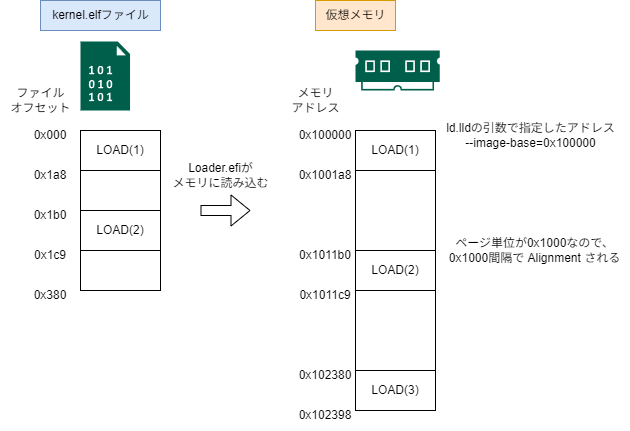

The diagram above was exported from draw.io. Its source (the exported page's mxGraphModel, read from the mxfile embedded in the PNG):
<mxGraphModel dx="905" dy="579" grid="1" gridSize="10" guides="1" tooltips="1" connect="1" arrows="1" fold="1" page="1" pageScale="1" pageWidth="827" pageHeight="1169" math="0" shadow="0">
  <root>
    <mxCell id="0" />
    <mxCell id="1" parent="0" />
    <mxCell id="2" value="LOAD(1)" style="rounded=0;whiteSpace=wrap;html=1;" vertex="1" parent="1">
      <mxGeometry x="160" y="160" width="80" height="40" as="geometry" />
    </mxCell>
    <mxCell id="4" value="" style="rounded=0;whiteSpace=wrap;html=1;" vertex="1" parent="1">
      <mxGeometry x="160" y="200" width="80" height="40" as="geometry" />
    </mxCell>
    <mxCell id="5" value="0x000" style="text;html=1;align=center;verticalAlign=middle;whiteSpace=wrap;rounded=0;" vertex="1" parent="1">
      <mxGeometry x="100" y="150" width="60" height="30" as="geometry" />
    </mxCell>
    <mxCell id="6" value="0x1b0" style="text;html=1;align=center;verticalAlign=middle;whiteSpace=wrap;rounded=0;" vertex="1" parent="1">
      <mxGeometry x="100" y="230" width="60" height="30" as="geometry" />
    </mxCell>
    <mxCell id="7" value="LOAD(2)" style="rounded=0;whiteSpace=wrap;html=1;" vertex="1" parent="1">
      <mxGeometry x="160" y="240" width="80" height="40" as="geometry" />
    </mxCell>
    <mxCell id="8" value="" style="rounded=0;whiteSpace=wrap;html=1;" vertex="1" parent="1">
      <mxGeometry x="160" y="280" width="80" height="40" as="geometry" />
    </mxCell>
    <mxCell id="10" value="0x380" style="text;html=1;align=center;verticalAlign=middle;whiteSpace=wrap;rounded=0;" vertex="1" parent="1">
      <mxGeometry x="100" y="310" width="60" height="30" as="geometry" />
    </mxCell>
    <mxCell id="11" value="0x1a8" style="text;html=1;align=center;verticalAlign=middle;whiteSpace=wrap;rounded=0;" vertex="1" parent="1">
      <mxGeometry x="100" y="190" width="60" height="30" as="geometry" />
    </mxCell>
    <mxCell id="12" value="0x1c9" style="text;html=1;align=center;verticalAlign=middle;whiteSpace=wrap;rounded=0;" vertex="1" parent="1">
      <mxGeometry x="100" y="270" width="60" height="30" as="geometry" />
    </mxCell>
    <mxCell id="15" value="kernel.elfファイル" style="text;html=1;align=center;verticalAlign=middle;resizable=0;points=[];autosize=1;strokeColor=#6c8ebf;fillColor=#dae8fc;" vertex="1" parent="1">
      <mxGeometry x="120" y="30" width="120" height="30" as="geometry" />
    </mxCell>
    <mxCell id="16" value="ファイル&lt;div&gt;オフセット&lt;/div&gt;" style="text;html=1;align=center;verticalAlign=middle;resizable=0;points=[];autosize=1;strokeColor=none;fillColor=none;" vertex="1" parent="1">
      <mxGeometry x="80" y="110" width="80" height="40" as="geometry" />
    </mxCell>
    <mxCell id="17" value="LOAD(1)" style="rounded=0;whiteSpace=wrap;html=1;" vertex="1" parent="1">
      <mxGeometry x="435" y="160" width="80" height="40" as="geometry" />
    </mxCell>
    <mxCell id="18" value="" style="rounded=0;whiteSpace=wrap;html=1;" vertex="1" parent="1">
      <mxGeometry x="435" y="200" width="80" height="80" as="geometry" />
    </mxCell>
    <mxCell id="19" value="0x100000" style="text;html=1;align=center;verticalAlign=middle;whiteSpace=wrap;rounded=0;" vertex="1" parent="1">
      <mxGeometry x="375" y="150" width="60" height="30" as="geometry" />
    </mxCell>
    <mxCell id="20" value="0x1011b0" style="text;html=1;align=center;verticalAlign=middle;whiteSpace=wrap;rounded=0;" vertex="1" parent="1">
      <mxGeometry x="375" y="270" width="60" height="30" as="geometry" />
    </mxCell>
    <mxCell id="21" value="LOAD(2)" style="rounded=0;whiteSpace=wrap;html=1;" vertex="1" parent="1">
      <mxGeometry x="435" y="280" width="80" height="40" as="geometry" />
    </mxCell>
    <mxCell id="22" value="" style="rounded=0;whiteSpace=wrap;html=1;" vertex="1" parent="1">
      <mxGeometry x="435" y="320" width="80" height="80" as="geometry" />
    </mxCell>
    <mxCell id="23" value="0x102380" style="text;html=1;align=center;verticalAlign=middle;whiteSpace=wrap;rounded=0;" vertex="1" parent="1">
      <mxGeometry x="375" y="390" width="60" height="30" as="geometry" />
    </mxCell>
    <mxCell id="24" value="0x1001a8" style="text;html=1;align=center;verticalAlign=middle;whiteSpace=wrap;rounded=0;" vertex="1" parent="1">
      <mxGeometry x="375" y="190" width="60" height="30" as="geometry" />
    </mxCell>
    <mxCell id="25" value="0x1011c9" style="text;html=1;align=center;verticalAlign=middle;whiteSpace=wrap;rounded=0;" vertex="1" parent="1">
      <mxGeometry x="375" y="310" width="60" height="30" as="geometry" />
    </mxCell>
    <mxCell id="26" value="LOAD(3)" style="rounded=0;whiteSpace=wrap;html=1;" vertex="1" parent="1">
      <mxGeometry x="435" y="400" width="80" height="40" as="geometry" />
    </mxCell>
    <mxCell id="28" value="0x102398" style="text;html=1;align=center;verticalAlign=middle;whiteSpace=wrap;rounded=0;" vertex="1" parent="1">
      <mxGeometry x="375" y="430" width="60" height="30" as="geometry" />
    </mxCell>
    <mxCell id="29" value="仮想メモリ" style="text;html=1;align=center;verticalAlign=middle;resizable=0;points=[];autosize=1;strokeColor=#d79b00;fillColor=#ffe6cc;" vertex="1" parent="1">
      <mxGeometry x="395" y="30" width="80" height="30" as="geometry" />
    </mxCell>
    <mxCell id="30" value="" style="sketch=0;pointerEvents=1;shadow=0;dashed=0;html=1;strokeColor=none;fillColor=#005F4B;labelPosition=center;verticalLabelPosition=bottom;verticalAlign=top;align=center;outlineConnect=0;shape=mxgraph.veeam2.ram;" vertex="1" parent="1">
      <mxGeometry x="435" y="80" width="84.21" height="40" as="geometry" />
    </mxCell>
    <mxCell id="31" value="" style="sketch=0;pointerEvents=1;shadow=0;dashed=0;html=1;strokeColor=none;fillColor=#005F4B;labelPosition=center;verticalLabelPosition=bottom;verticalAlign=top;align=center;outlineConnect=0;shape=mxgraph.veeam2.data_file;" vertex="1" parent="1">
      <mxGeometry x="160" y="71" width="49.54" height="69" as="geometry" />
    </mxCell>
    <mxCell id="32" value="メモリ&lt;div&gt;アドレス&lt;/div&gt;" style="text;html=1;align=center;verticalAlign=middle;resizable=0;points=[];autosize=1;strokeColor=none;fillColor=none;" vertex="1" parent="1">
      <mxGeometry x="360" y="110" width="70" height="40" as="geometry" />
    </mxCell>
    <mxCell id="33" value="" style="shape=flexArrow;endArrow=classic;html=1;" edge="1" parent="1">
      <mxGeometry width="50" height="50" relative="1" as="geometry">
        <mxPoint x="280" y="240" as="sourcePoint" />
        <mxPoint x="330" y="240" as="targetPoint" />
      </mxGeometry>
    </mxCell>
    <mxCell id="34" value="Loader.efiが&lt;div&gt;メモリに読み込む&lt;/div&gt;" style="text;html=1;align=center;verticalAlign=middle;resizable=0;points=[];autosize=1;strokeColor=none;fillColor=none;" vertex="1" parent="1">
      <mxGeometry x="240" y="185" width="120" height="40" as="geometry" />
    </mxCell>
    <mxCell id="35" value="ページ単位が0x1000なので、&lt;div&gt;0x1000間隔で Alignment される&lt;/div&gt;" style="text;html=1;align=center;verticalAlign=middle;resizable=0;points=[];autosize=1;strokeColor=none;fillColor=none;" vertex="1" parent="1">
      <mxGeometry x="519.21" y="260" width="190" height="40" as="geometry" />
    </mxCell>
    <mxCell id="36" value="ld.lldの引数で指定したアドレス&lt;div&gt;--image-base=0x100000&lt;/div&gt;" style="text;html=1;align=center;verticalAlign=middle;resizable=0;points=[];autosize=1;strokeColor=none;fillColor=none;" vertex="1" parent="1">
      <mxGeometry x="515" y="145" width="190" height="40" as="geometry" />
    </mxCell>
  </root>
</mxGraphModel>